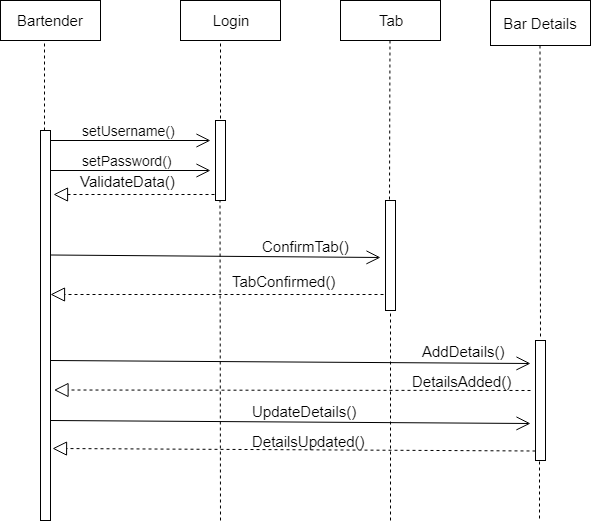

The diagram above was exported from draw.io. Its source (the exported page's mxGraphModel, read from the mxfile embedded in the PNG):
<mxGraphModel dx="1074" dy="616" grid="1" gridSize="10" guides="1" tooltips="1" connect="1" arrows="1" fold="1" page="1" pageScale="1" pageWidth="850" pageHeight="1100" math="0" shadow="0">
  <root>
    <mxCell id="0" />
    <mxCell id="1" parent="0" />
    <mxCell id="pCcBXhTvZ_sRZ7tTk00c-1" value="&lt;font style=&quot;font-size: 15px&quot;&gt;Bartender&lt;/font&gt;" style="rounded=0;whiteSpace=wrap;html=1;" vertex="1" parent="1">
      <mxGeometry x="80" y="80" width="100" height="40" as="geometry" />
    </mxCell>
    <mxCell id="pCcBXhTvZ_sRZ7tTk00c-2" value="&lt;font style=&quot;font-size: 15px&quot;&gt;Bar Details&lt;/font&gt;" style="rounded=0;whiteSpace=wrap;html=1;" vertex="1" parent="1">
      <mxGeometry x="570" y="80" width="100" height="45" as="geometry" />
    </mxCell>
    <mxCell id="pCcBXhTvZ_sRZ7tTk00c-3" value="&lt;font style=&quot;font-size: 15px&quot;&gt;Login&lt;/font&gt;" style="rounded=0;whiteSpace=wrap;html=1;" vertex="1" parent="1">
      <mxGeometry x="260" y="80" width="100" height="40" as="geometry" />
    </mxCell>
    <mxCell id="pCcBXhTvZ_sRZ7tTk00c-5" value="&lt;font style=&quot;font-size: 15px&quot;&gt;Tab&lt;/font&gt;" style="rounded=0;whiteSpace=wrap;html=1;" vertex="1" parent="1">
      <mxGeometry x="420" y="80" width="100" height="40" as="geometry" />
    </mxCell>
    <mxCell id="pCcBXhTvZ_sRZ7tTk00c-6" value="" style="endArrow=none;dashed=1;html=1;exitX=0.4;exitY=0;exitDx=0;exitDy=0;exitPerimeter=0;" edge="1" parent="1" source="pCcBXhTvZ_sRZ7tTk00c-11">
      <mxGeometry width="50" height="50" relative="1" as="geometry">
        <mxPoint x="119" y="200" as="sourcePoint" />
        <mxPoint x="124" y="122" as="targetPoint" />
      </mxGeometry>
    </mxCell>
    <mxCell id="pCcBXhTvZ_sRZ7tTk00c-7" value="" style="endArrow=none;dashed=1;html=1;entryX=0.39;entryY=1.05;entryDx=0;entryDy=0;entryPerimeter=0;exitX=0.5;exitY=-0.03;exitDx=0;exitDy=0;exitPerimeter=0;" edge="1" parent="1" source="pCcBXhTvZ_sRZ7tTk00c-16">
      <mxGeometry width="50" height="50" relative="1" as="geometry">
        <mxPoint x="620" y="400" as="sourcePoint" />
        <mxPoint x="619.5" y="125" as="targetPoint" />
      </mxGeometry>
    </mxCell>
    <mxCell id="pCcBXhTvZ_sRZ7tTk00c-8" value="" style="endArrow=none;dashed=1;html=1;entryX=0.39;entryY=1.05;entryDx=0;entryDy=0;entryPerimeter=0;exitX=0.4;exitY=-0.009;exitDx=0;exitDy=0;exitPerimeter=0;" edge="1" parent="1" source="pCcBXhTvZ_sRZ7tTk00c-15">
      <mxGeometry width="50" height="50" relative="1" as="geometry">
        <mxPoint x="469.5" y="198" as="sourcePoint" />
        <mxPoint x="469.5" y="120" as="targetPoint" />
      </mxGeometry>
    </mxCell>
    <mxCell id="pCcBXhTvZ_sRZ7tTk00c-9" value="" style="endArrow=none;dashed=1;html=1;entryX=0.39;entryY=1.05;entryDx=0;entryDy=0;entryPerimeter=0;" edge="1" parent="1">
      <mxGeometry width="50" height="50" relative="1" as="geometry">
        <mxPoint x="300" y="198" as="sourcePoint" />
        <mxPoint x="300" y="120" as="targetPoint" />
      </mxGeometry>
    </mxCell>
    <mxCell id="pCcBXhTvZ_sRZ7tTk00c-11" value="" style="html=1;points=[];perimeter=orthogonalPerimeter;" vertex="1" parent="1">
      <mxGeometry x="120" y="210" width="10" height="390" as="geometry" />
    </mxCell>
    <mxCell id="pCcBXhTvZ_sRZ7tTk00c-13" value="" style="html=1;points=[];perimeter=orthogonalPerimeter;" vertex="1" parent="1">
      <mxGeometry x="295" y="200" width="10" height="80" as="geometry" />
    </mxCell>
    <mxCell id="pCcBXhTvZ_sRZ7tTk00c-15" value="" style="html=1;points=[];perimeter=orthogonalPerimeter;" vertex="1" parent="1">
      <mxGeometry x="465" y="280" width="10" height="110" as="geometry" />
    </mxCell>
    <mxCell id="pCcBXhTvZ_sRZ7tTk00c-16" value="" style="html=1;points=[];perimeter=orthogonalPerimeter;" vertex="1" parent="1">
      <mxGeometry x="615" y="420" width="10" height="120" as="geometry" />
    </mxCell>
    <mxCell id="pCcBXhTvZ_sRZ7tTk00c-17" value="" style="endArrow=open;endFill=1;endSize=12;html=1;" edge="1" parent="1">
      <mxGeometry width="160" relative="1" as="geometry">
        <mxPoint x="130" y="220" as="sourcePoint" />
        <mxPoint x="290" y="220" as="targetPoint" />
      </mxGeometry>
    </mxCell>
    <mxCell id="pCcBXhTvZ_sRZ7tTk00c-18" value="" style="endArrow=open;endFill=1;endSize=12;html=1;" edge="1" parent="1">
      <mxGeometry width="160" relative="1" as="geometry">
        <mxPoint x="130" y="250" as="sourcePoint" />
        <mxPoint x="290" y="250" as="targetPoint" />
      </mxGeometry>
    </mxCell>
    <mxCell id="pCcBXhTvZ_sRZ7tTk00c-19" value="" style="endArrow=block;dashed=1;endFill=0;endSize=12;html=1;exitX=-0.1;exitY=0.925;exitDx=0;exitDy=0;exitPerimeter=0;" edge="1" parent="1" source="pCcBXhTvZ_sRZ7tTk00c-13">
      <mxGeometry width="160" relative="1" as="geometry">
        <mxPoint x="80" y="660" as="sourcePoint" />
        <mxPoint x="133" y="274" as="targetPoint" />
      </mxGeometry>
    </mxCell>
    <mxCell id="pCcBXhTvZ_sRZ7tTk00c-20" value="&lt;font style=&quot;font-size: 14px&quot;&gt;setUsername()&lt;/font&gt;" style="text;html=1;resizable=0;points=[];autosize=1;align=left;verticalAlign=top;spacingTop=-4;" vertex="1" parent="1">
      <mxGeometry x="160" y="200" width="110" height="20" as="geometry" />
    </mxCell>
    <mxCell id="pCcBXhTvZ_sRZ7tTk00c-21" value="&lt;font style=&quot;font-size: 14px&quot;&gt;setPassword()&lt;/font&gt;" style="text;html=1;resizable=0;points=[];autosize=1;align=left;verticalAlign=top;spacingTop=-4;" vertex="1" parent="1">
      <mxGeometry x="160" y="230" width="100" height="20" as="geometry" />
    </mxCell>
    <mxCell id="pCcBXhTvZ_sRZ7tTk00c-22" value="&lt;font style=&quot;font-size: 15px&quot;&gt;ValidateData()&lt;/font&gt;" style="text;html=1;resizable=0;points=[];autosize=1;align=left;verticalAlign=top;spacingTop=-4;" vertex="1" parent="1">
      <mxGeometry x="157.5" y="250" width="110" height="20" as="geometry" />
    </mxCell>
    <mxCell id="pCcBXhTvZ_sRZ7tTk00c-23" value="" style="endArrow=open;endFill=1;endSize=12;html=1;entryX=-0.5;entryY=0.518;entryDx=0;entryDy=0;entryPerimeter=0;" edge="1" parent="1" target="pCcBXhTvZ_sRZ7tTk00c-15">
      <mxGeometry width="160" relative="1" as="geometry">
        <mxPoint x="130" y="334.5" as="sourcePoint" />
        <mxPoint x="290" y="334.5" as="targetPoint" />
      </mxGeometry>
    </mxCell>
    <mxCell id="pCcBXhTvZ_sRZ7tTk00c-24" value="&lt;font style=&quot;font-size: 15px&quot;&gt;ConfirmTab()&lt;/font&gt;" style="text;html=1;resizable=0;points=[];autosize=1;align=left;verticalAlign=top;spacingTop=-4;" vertex="1" parent="1">
      <mxGeometry x="340" y="315" width="100" height="20" as="geometry" />
    </mxCell>
    <mxCell id="pCcBXhTvZ_sRZ7tTk00c-25" value="" style="endArrow=none;dashed=1;html=1;entryX=0.39;entryY=1.05;entryDx=0;entryDy=0;entryPerimeter=0;" edge="1" parent="1">
      <mxGeometry width="50" height="50" relative="1" as="geometry">
        <mxPoint x="300" y="600" as="sourcePoint" />
        <mxPoint x="299.5" y="280" as="targetPoint" />
      </mxGeometry>
    </mxCell>
    <mxCell id="pCcBXhTvZ_sRZ7tTk00c-26" value="" style="endArrow=none;dashed=1;html=1;entryX=0.39;entryY=1.05;entryDx=0;entryDy=0;entryPerimeter=0;" edge="1" parent="1">
      <mxGeometry width="50" height="50" relative="1" as="geometry">
        <mxPoint x="470" y="600" as="sourcePoint" />
        <mxPoint x="470" y="390" as="targetPoint" />
      </mxGeometry>
    </mxCell>
    <mxCell id="pCcBXhTvZ_sRZ7tTk00c-27" value="" style="endArrow=none;dashed=1;html=1;" edge="1" parent="1">
      <mxGeometry width="50" height="50" relative="1" as="geometry">
        <mxPoint x="619" y="598" as="sourcePoint" />
        <mxPoint x="619" y="540" as="targetPoint" />
      </mxGeometry>
    </mxCell>
    <mxCell id="pCcBXhTvZ_sRZ7tTk00c-28" value="" style="endArrow=block;dashed=1;endFill=0;endSize=12;html=1;entryX=1;entryY=0.421;entryDx=0;entryDy=0;entryPerimeter=0;exitX=-0.2;exitY=0.855;exitDx=0;exitDy=0;exitPerimeter=0;" edge="1" parent="1" source="pCcBXhTvZ_sRZ7tTk00c-15" target="pCcBXhTvZ_sRZ7tTk00c-11">
      <mxGeometry width="160" relative="1" as="geometry">
        <mxPoint x="80" y="620" as="sourcePoint" />
        <mxPoint x="240" y="620" as="targetPoint" />
      </mxGeometry>
    </mxCell>
    <mxCell id="pCcBXhTvZ_sRZ7tTk00c-29" value="&lt;font style=&quot;font-size: 15px&quot;&gt;TabConfirmed()&lt;/font&gt;" style="text;html=1;resizable=0;points=[];autosize=1;align=left;verticalAlign=top;spacingTop=-4;" vertex="1" parent="1">
      <mxGeometry x="310" y="350" width="120" height="20" as="geometry" />
    </mxCell>
    <mxCell id="pCcBXhTvZ_sRZ7tTk00c-30" value="" style="endArrow=open;endFill=1;endSize=12;html=1;" edge="1" parent="1">
      <mxGeometry width="160" relative="1" as="geometry">
        <mxPoint x="130" y="440" as="sourcePoint" />
        <mxPoint x="610" y="443" as="targetPoint" />
      </mxGeometry>
    </mxCell>
    <mxCell id="pCcBXhTvZ_sRZ7tTk00c-31" value="&lt;font style=&quot;font-size: 15px&quot;&gt;AddDetails()&lt;/font&gt;" style="text;html=1;resizable=0;points=[];autosize=1;align=left;verticalAlign=top;spacingTop=-4;" vertex="1" parent="1">
      <mxGeometry x="500" y="420" width="100" height="20" as="geometry" />
    </mxCell>
    <mxCell id="pCcBXhTvZ_sRZ7tTk00c-32" value="" style="endArrow=block;dashed=1;endFill=0;endSize=12;html=1;entryX=1;entryY=0.421;entryDx=0;entryDy=0;entryPerimeter=0;" edge="1" parent="1">
      <mxGeometry width="160" relative="1" as="geometry">
        <mxPoint x="610" y="470" as="sourcePoint" />
        <mxPoint x="133.5" y="469.5" as="targetPoint" />
      </mxGeometry>
    </mxCell>
    <mxCell id="pCcBXhTvZ_sRZ7tTk00c-33" value="&lt;font style=&quot;font-size: 15px&quot;&gt;DetailsAdded()&lt;/font&gt;" style="text;html=1;resizable=0;points=[];autosize=1;align=left;verticalAlign=top;spacingTop=-4;" vertex="1" parent="1">
      <mxGeometry x="490" y="450" width="110" height="20" as="geometry" />
    </mxCell>
    <mxCell id="pCcBXhTvZ_sRZ7tTk00c-36" value="" style="endArrow=open;endFill=1;endSize=12;html=1;" edge="1" parent="1">
      <mxGeometry width="160" relative="1" as="geometry">
        <mxPoint x="130" y="500" as="sourcePoint" />
        <mxPoint x="610" y="503" as="targetPoint" />
      </mxGeometry>
    </mxCell>
    <mxCell id="pCcBXhTvZ_sRZ7tTk00c-37" value="&lt;font style=&quot;font-size: 15px&quot;&gt;UpdateDetails()&lt;/font&gt;" style="text;html=1;resizable=0;points=[];autosize=1;align=left;verticalAlign=top;spacingTop=-4;" vertex="1" parent="1">
      <mxGeometry x="330" y="480" width="120" height="20" as="geometry" />
    </mxCell>
    <mxCell id="pCcBXhTvZ_sRZ7tTk00c-38" value="" style="endArrow=block;dashed=1;endFill=0;endSize=12;html=1;entryX=1.2;entryY=0.815;entryDx=0;entryDy=0;entryPerimeter=0;" edge="1" parent="1" target="pCcBXhTvZ_sRZ7tTk00c-11">
      <mxGeometry width="160" relative="1" as="geometry">
        <mxPoint x="615" y="530.5" as="sourcePoint" />
        <mxPoint x="138.5" y="530" as="targetPoint" />
      </mxGeometry>
    </mxCell>
    <mxCell id="pCcBXhTvZ_sRZ7tTk00c-39" value="&lt;font style=&quot;font-size: 15px&quot;&gt;DetailsUpdated()&lt;/font&gt;" style="text;html=1;resizable=0;points=[];autosize=1;align=left;verticalAlign=top;spacingTop=-4;" vertex="1" parent="1">
      <mxGeometry x="330" y="510" width="130" height="20" as="geometry" />
    </mxCell>
  </root>
</mxGraphModel>